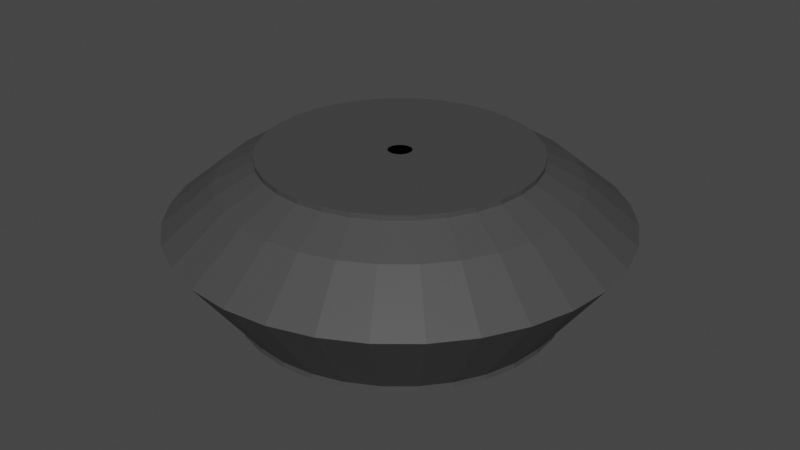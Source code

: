 # Source: Building.blend  (saved by Blender 2.91.10; exported with 4.5.12 LTS)
import bpy
from mathutils import Matrix  # noqa: F401  (used for matrix-valued properties, if any)

bpy.ops.wm.read_factory_settings(use_empty=True)
scene = bpy.context.scene
scene.name = 'Scene'

# ---- collections
col_collection = bpy.data.collections.new('Collection'); scene.collection.children.link(col_collection)

# ---- materials (node trees are filled in below, after node groups)
mat_material_001 = bpy.data.materials.new('Material.001')
mat_material_001.use_transparent_shadow = False
mat_floor = bpy.data.materials.new('Floor')
mat_floor.use_transparent_shadow = False

# ---- material node trees
mat_material_001.use_nodes = True; mat_material_001.node_tree.nodes.clear()
_N = mat_material_001.node_tree.nodes; _L = mat_material_001.node_tree.links
n0 = _N.new('ShaderNodeBsdfPrincipled'); n0.name = 'Principled BSDF'; n0.location = (10, 300)
n0.distribution = 'GGX'
n0.subsurface_method = 'BURLEY'
n0.inputs[0].default_value = (0.06072, 0.06072, 0.06072, 1.0)
n0.inputs[3].default_value = 1.45
n0.inputs[27].default_value = (0.0, 0.0, 0.0, 1.0)
n0.inputs[28].default_value = 1.0
n1 = _N.new('ShaderNodeOutputMaterial'); n1.name = 'Material Output'; n1.location = (300, 300)
_L.new(n0.outputs[0], n1.inputs[0])
n1.is_active_output = True
mat_floor.use_nodes = True; mat_floor.node_tree.nodes.clear()
_N = mat_floor.node_tree.nodes; _L = mat_floor.node_tree.links
n0 = _N.new('ShaderNodeBsdfPrincipled'); n0.name = 'Principled BSDF'; n0.location = (10, 300)
n0.distribution = 'GGX'
n0.subsurface_method = 'BURLEY'
n0.inputs[3].default_value = 1.45
n0.inputs[27].default_value = (0.0, 0.0, 0.0, 1.0)
n0.inputs[28].default_value = 1.0
n1 = _N.new('ShaderNodeOutputMaterial'); n1.name = 'Material Output'; n1.location = (300, 300)
_L.new(n0.outputs[0], n1.inputs[0])
n1.is_active_output = True

# ---- world
world_world = bpy.data.worlds.new('World'); scene.world = world_world
world_world.use_nodes = True; world_world.node_tree.nodes.clear()
_N = world_world.node_tree.nodes; _L = world_world.node_tree.links
n0 = _N.new('ShaderNodeOutputWorld'); n0.name = 'World Output'; n0.location = (300, 300)
n1 = _N.new('ShaderNodeBackground'); n1.name = 'Background'; n1.location = (10, 300)
n1.inputs[0].default_value = (0.05088, 0.05088, 0.05088, 1.0)
_L.new(n1.outputs[0], n0.inputs[0])
n0.is_active_output = True
world_world.color = (0.05088, 0.05088, 0.05088)
world_world.use_sun_shadow = False
world_world.sun_shadow_jitter_overblur = 0.0

# ---- meshes
me_cylinder_001 = bpy.data.meshes.new('Cylinder.001')
me_cylinder_001.from_pydata([(0.0, 60.0, -1.0), (0.0, 60.0, 1.0), (11.71, 58.85, -1.0), (11.71, 58.85, 1.0), (22.96, 55.43, -1.0), (22.96, 55.43, 1.0), (33.33, 49.89, -1.0), (33.33, 49.89, 1.0), (42.43, 42.43, -1.0), (42.43, 42.43, 1.0), (49.89, 33.33, -1.0), (49.89, 33.33, 1.0), (55.43, 22.96, -1.0), (55.43, 22.96, 1.0), (58.85, 11.71, -1.0), (58.85, 11.71, 1.0), (60.0, 4.53e-06, -1.0), (60.0, 4.53e-06, 1.0), (58.85, -11.71, -1.0), (58.85, -11.71, 1.0), (55.43, -22.96, -1.0), (55.43, -22.96, 1.0), (49.89, -33.33, -1.0), (49.89, -33.33, 1.0), (42.43, -42.43, -1.0), (42.43, -42.43, 1.0), (33.33, -49.89, -1.0), (33.33, -49.89, 1.0), (22.96, -55.43, -1.0), (22.96, -55.43, 1.0), (11.71, -58.85, -1.0), (11.71, -58.85, 1.0), (-1.955e-05, -60.0, -1.0), (-1.955e-05, -60.0, 1.0), (-11.71, -58.85, -1.0), (-11.71, -58.85, 1.0), (-22.96, -55.43, -1.0), (-22.96, -55.43, 1.0), (-33.33, -49.89, -1.0), (-33.33, -49.89, 1.0), (-42.43, -42.43, -1.0), (-42.43, -42.43, 1.0), (-49.89, -33.33, -1.0), (-49.89, -33.33, 1.0), (-55.43, -22.96, -1.0), (-55.43, -22.96, 1.0), (-58.85, -11.71, -1.0), (-58.85, -11.71, 1.0), (-60.0, 5.794e-05, -1.0), (-60.0, 5.794e-05, 1.0), (-58.85, 11.71, -1.0), (-58.85, 11.71, 1.0), (-55.43, 22.96, -1.0), (-55.43, 22.96, 1.0), (-49.89, 33.33, -1.0), (-49.89, 33.33, 1.0), (-42.43, 42.43, -1.0), (-42.43, 42.43, 1.0), (-33.33, 49.89, -1.0), (-33.33, 49.89, 1.0), (-22.96, 55.43, -1.0), (-22.96, 55.43, 1.0), (-11.71, 58.85, -1.0), (-11.71, 58.85, 1.0), (10.73, 53.93, 2.304), (3.613e-07, 54.98, 2.304), (21.04, 50.8, 2.304), (30.55, 45.72, 2.304), (38.88, 38.88, 2.304), (45.72, 30.55, 2.304), (50.8, 21.04, 2.304), (53.93, 10.73, 2.304), (54.98, 5.696e-06, 2.304), (53.93, -10.73, 2.304), (50.8, -21.04, 2.304), (45.72, -30.55, 2.304), (38.88, -38.88, 2.304), (30.55, -45.72, 2.304), (21.04, -50.8, 2.304), (10.73, -53.93, 2.304), (-1.755e-05, -54.98, 2.304), (-10.73, -53.93, 2.304), (-21.04, -50.8, 2.304), (-30.55, -45.72, 2.304), (-38.88, -38.88, 2.304), (-45.72, -30.55, 2.304), (-50.8, -21.04, 2.304), (-53.93, -10.73, 2.304), (-54.98, 5.464e-05, 2.304), (-53.93, 10.73, 2.304), (-50.8, 21.04, 2.304), (-45.72, 30.55, 2.304), (-38.88, 38.88, 2.304), (-30.55, 45.72, 2.304), (-21.04, 50.8, 2.304), (-10.73, 53.93, 2.304), (16.29, 81.87, 32.38), (-1.541e-06, 83.48, 32.38), (31.95, 77.12, 32.38), (46.38, 69.41, 32.38), (59.03, 59.03, 32.38), (69.41, 46.38, 32.38), (77.12, 31.95, 32.38), (81.87, 16.29, 32.38), (83.48, 3.294e-06, 32.38), (81.87, -16.29, 32.38), (77.12, -31.95, 32.38), (69.41, -46.38, 32.38), (59.03, -59.03, 32.38), (46.38, -69.41, 32.38), (31.95, -77.12, 32.38), (16.29, -81.87, 32.38), (-2.874e-05, -83.48, 32.38), (-16.29, -81.87, 32.38), (-31.95, -77.12, 32.38), (-46.38, -69.41, 32.38), (-59.03, -59.03, 32.38), (-69.41, -46.38, 32.38), (-77.12, -31.95, 32.38), (-81.87, -16.29, 32.38), (-83.48, 7.76e-05, 32.38), (-81.87, 16.29, 32.38), (-77.12, 31.95, 32.38), (-69.41, 46.38, 32.38), (-59.03, 59.03, 32.38), (-46.38, 69.41, 32.38), (-31.95, 77.12, 32.38), (-16.29, 81.87, 32.38), (14.92, 75.03, 34.19), (-1.038e-06, 76.5, 34.19), (29.28, 70.68, 34.19), (42.5, 63.61, 34.19), (54.09, 54.09, 34.19), (63.61, 42.5, 34.19), (70.68, 29.28, 34.19), (75.03, 14.92, 34.19), (76.5, 4.917e-06, 34.19), (75.03, -14.92, 34.19), (70.68, -29.27, 34.19), (63.61, -42.5, 34.19), (54.09, -54.09, 34.19), (42.5, -63.61, 34.19), (29.27, -70.68, 34.19), (14.92, -75.03, 34.19), (-2.596e-05, -76.5, 34.19), (-14.92, -75.03, 34.19), (-29.28, -70.68, 34.19), (-42.5, -63.61, 34.19), (-54.09, -54.09, 34.19), (-63.61, -42.5, 34.19), (-70.68, -29.27, 34.19), (-75.03, -14.92, 34.19), (-76.5, 7.301e-05, 34.19), (-75.03, 14.92, 34.19), (-70.68, 29.28, 34.19), (-63.61, 42.5, 34.19), (-54.09, 54.09, 34.19), (-42.5, 63.61, 34.19), (-29.27, 70.68, 34.19), (-14.92, 75.03, 34.19), (12.57, 63.18, 47.99), (6.493e-07, 64.42, 47.99), (24.65, 59.51, 47.99), (35.79, 53.56, 47.99), (45.55, 45.55, 47.99), (53.56, 35.79, 47.99), (59.51, 24.65, 47.99), (63.18, 12.57, 47.99), (64.42, 9.733e-06, 47.99), (63.18, -12.57, 47.99), (59.51, -24.65, 47.99), (53.56, -35.79, 47.99), (45.55, -45.55, 47.99), (35.79, -53.56, 47.99), (24.65, -59.51, 47.99), (12.57, -63.18, 47.99), (-2.034e-05, -64.42, 47.99), (-12.57, -63.18, 47.99), (-24.65, -59.51, 47.99), (-35.79, -53.56, 47.99), (-45.55, -45.55, 47.99), (-53.56, -35.79, 47.99), (-59.51, -24.65, 47.99), (-63.18, -12.57, 47.99), (-64.42, 6.707e-05, 47.99), (-63.18, 12.57, 47.99), (-59.51, 24.65, 47.99), (-53.56, 35.79, 47.99), (-45.55, 45.55, 47.99), (-35.79, 53.56, 47.99), (-24.65, 59.51, 47.99), (-12.57, 63.18, 47.99), (11.52, 57.9, 49.39), (1.037e-06, 59.03, 49.39), (22.59, 54.54, 49.39), (32.8, 49.08, 49.39), (41.74, 41.74, 49.39), (49.08, 32.8, 49.39), (54.54, 22.59, 49.39), (57.9, 11.52, 49.39), (59.03, 1.098e-05, 49.39), (57.9, -11.52, 49.39), (54.54, -22.59, 49.39), (49.08, -32.8, 49.39), (41.74, -41.74, 49.39), (32.8, -49.08, 49.39), (22.59, -54.54, 49.39), (11.52, -57.9, 49.39), (-1.82e-05, -59.03, 49.39), (-11.52, -57.9, 49.39), (-22.59, -54.54, 49.39), (-32.8, -49.08, 49.39), (-41.74, -41.74, 49.39), (-49.08, -32.8, 49.39), (-54.54, -22.59, 49.39), (-57.9, -11.52, 49.39), (-59.03, 6.353e-05, 49.39), (-57.9, 11.52, 49.39), (-54.54, 22.59, 49.39), (-49.08, 32.8, 49.39), (-41.74, 41.74, 49.39), (-32.8, 49.08, 49.39), (-22.59, 54.54, 49.39), (-11.52, 57.9, 49.39), (9.827, 49.4, 55.36), (1.918e-06, 50.37, 55.36), (19.28, 46.54, 55.36), (27.98, 41.88, 55.36), (35.62, 35.62, 55.36), (41.88, 27.98, 55.36), (46.54, 19.28, 55.36), (49.4, 9.827, 55.36), (50.37, 1.432e-05, 55.36), (49.4, -9.827, 55.36), (46.54, -19.28, 55.36), (41.88, -27.98, 55.36), (35.62, -35.62, 55.36), (27.98, -41.88, 55.36), (19.28, -46.54, 55.36), (9.827, -49.4, 55.36), (-1.449e-05, -50.37, 55.36), (-9.827, -49.4, 55.36), (-19.28, -46.54, 55.36), (-27.98, -41.88, 55.36), (-35.62, -35.62, 55.36), (-41.88, -27.98, 55.36), (-46.54, -19.28, 55.36), (-49.4, -9.827, 55.36), (-50.37, 5.916e-05, 55.36), (-49.4, 9.827, 55.36), (-46.54, 19.28, 55.36), (-41.88, 27.98, 55.36), (-35.62, 35.62, 55.36), (-27.98, 41.88, 55.36), (-19.28, 46.54, 55.36), (-9.827, 49.4, 55.36), (0.8469, 4.258, 57.27), (3.854e-06, 4.341, 57.27), (1.661, 4.011, 57.27), (2.412, 3.609, 57.27), (3.07, 3.07, 57.27), (3.609, 2.412, 57.27), (4.011, 1.661, 57.27), (4.258, 0.8469, 57.27), (4.341, 2.498e-05, 57.27), (4.258, -0.8469, 57.27), (4.011, -1.661, 57.27), (3.609, -2.412, 57.27), (3.07, -3.069, 57.27), (2.412, -3.609, 57.27), (1.661, -4.011, 57.27), (0.8469, -4.258, 57.27), (2.439e-06, -4.341, 57.27), (-0.8469, -4.258, 57.27), (-1.661, -4.011, 57.27), (-2.412, -3.609, 57.27), (-3.07, -3.069, 57.27), (-3.609, -2.412, 57.27), (-4.011, -1.661, 57.27), (-4.258, -0.8469, 57.27), (-4.341, 2.885e-05, 57.27), (-4.258, 0.8469, 57.27), (-4.011, 1.661, 57.27), (-3.609, 2.412, 57.27), (-3.07, 3.07, 57.27), (-2.412, 3.609, 57.27), (-1.661, 4.011, 57.27), (-0.8469, 4.258, 57.27), (9.827, 49.4, 57.16), (1.942e-06, 50.37, 57.16), (19.28, 46.54, 57.16), (27.98, 41.88, 57.16), (35.62, 35.62, 57.16), (41.88, 27.98, 57.16), (46.54, 19.28, 57.16), (49.4, 9.827, 57.16), (50.37, 1.459e-05, 57.16), (49.4, -9.827, 57.16), (46.54, -19.28, 57.16), (41.88, -27.98, 57.16), (35.62, -35.62, 57.16), (27.98, -41.88, 57.16), (19.28, -46.54, 57.16), (9.827, -49.4, 57.16), (-1.447e-05, -50.37, 57.16), (-9.827, -49.4, 57.16), (-19.28, -46.54, 57.16), (-27.98, -41.88, 57.16), (-35.62, -35.62, 57.16), (-41.88, -27.98, 57.16), (-46.54, -19.28, 57.16), (-49.4, -9.827, 57.16), (-50.37, 5.943e-05, 57.16), (-49.4, 9.827, 57.16), (-46.54, 19.28, 57.16), (-41.88, 27.98, 57.16), (-35.62, 35.62, 57.16), (-27.98, 41.88, 57.16), (-19.28, 46.54, 57.16), (-9.827, 49.4, 57.16), (0.8469, 4.258, 57.44), (3.856e-06, 4.341, 57.44), (1.661, 4.011, 57.44), (2.412, 3.609, 57.44), (3.07, 3.07, 57.44), (3.609, 2.412, 57.44), (4.011, 1.661, 57.44), (4.258, 0.8469, 57.44), (4.341, 2.501e-05, 57.44), (4.258, -0.8469, 57.44), (4.011, -1.661, 57.44), (3.609, -2.412, 57.44), (3.07, -3.069, 57.44), (2.412, -3.609, 57.44), (1.661, -4.011, 57.44), (0.8469, -4.258, 57.44), (2.442e-06, -4.341, 57.44), (-0.8469, -4.258, 57.44), (-1.661, -4.011, 57.44), (-2.412, -3.609, 57.44), (-3.07, -3.069, 57.44), (-3.609, -2.412, 57.44), (-4.011, -1.661, 57.44), (-4.258, -0.8469, 57.44), (-4.341, 2.887e-05, 57.44), (-4.258, 0.8469, 57.44), (-4.011, 1.661, 57.44), (-3.609, 2.412, 57.44), (-3.07, 3.07, 57.44), (-2.412, 3.609, 57.44), (-1.661, 4.011, 57.44), (-0.8469, 4.258, 57.44)], [], [(0, 1, 3, 2), (2, 3, 5, 4), (4, 5, 7, 6), (6, 7, 9, 8), (8, 9, 11, 10), (10, 11, 13, 12), (12, 13, 15, 14), (14, 15, 17, 16), (16, 17, 19, 18), (18, 19, 21, 20), (20, 21, 23, 22), (22, 23, 25, 24), (24, 25, 27, 26), (26, 27, 29, 28), (28, 29, 31, 30), (30, 31, 33, 32), (32, 33, 35, 34), (34, 35, 37, 36), (36, 37, 39, 38), (38, 39, 41, 40), (40, 41, 43, 42), (42, 43, 45, 44), (44, 45, 47, 46), (46, 47, 49, 48), (48, 49, 51, 50), (50, 51, 53, 52), (52, 53, 55, 54), (54, 55, 57, 56), (56, 57, 59, 58), (58, 59, 61, 60), (37, 35, 113, 114), (60, 61, 63, 62), (62, 63, 1, 0), (0, 2, 4, 6, 8, 10, 12, 14, 16, 18, 20, 22, 24, 26, 28, 30, 32, 34, 36, 38, 40, 42, 44, 46, 48, 50, 52, 54, 56, 58, 60, 62), (64, 65, 95, 94, 93, 92, 91, 90, 89, 88, 87, 86, 85, 84, 83, 82, 81, 80, 79, 78, 77, 76, 75, 74, 73, 72, 71, 70, 69, 68, 67, 66), (73, 74, 138, 137), (19, 17, 104, 105), (72, 73, 137, 136), (53, 51, 121, 122), (71, 72, 136, 135), (35, 33, 112, 113), (70, 71, 135, 134), (17, 15, 103, 104), (69, 70, 134, 133), (95, 65, 129, 159), (51, 49, 120, 121), (68, 69, 133, 132), (94, 95, 159, 158), (33, 31, 111, 112), (67, 68, 132, 131), (93, 94, 158, 157), (15, 13, 102, 103), (66, 67, 131, 130), (92, 93, 157, 156), (49, 47, 119, 120), (64, 66, 130, 128), (91, 92, 156, 155), (31, 29, 110, 111), (65, 64, 128, 129), (90, 91, 155, 154), (13, 11, 101, 102), (1, 63, 127, 97), (89, 90, 154, 153), (47, 45, 118, 119), (88, 89, 153, 152), (29, 27, 109, 110), (124, 123, 187, 188), (149, 150, 214, 213), (96, 97, 161, 160), (123, 122, 186, 187), (148, 149, 213, 212), (122, 121, 185, 186), (147, 148, 212, 211), (121, 120, 184, 185), (146, 147, 211, 210), (120, 119, 183, 184), (145, 146, 210, 209), (119, 118, 182, 183), (144, 145, 209, 208), (118, 117, 181, 182), (143, 144, 208, 207), (117, 116, 180, 181), (142, 143, 207, 206), (116, 115, 179, 180), (141, 142, 206, 205), (115, 114, 178, 179), (140, 141, 205, 204), (114, 113, 177, 178), (139, 140, 204, 203), (113, 112, 176, 177), (138, 139, 203, 202), (112, 111, 175, 176), (137, 138, 202, 201), (111, 110, 174, 175), (136, 137, 201, 200), (110, 109, 173, 174), (135, 136, 200, 199), (109, 108, 172, 173), (3, 1, 97, 96), (74, 75, 139, 138), (55, 53, 122, 123), (75, 76, 140, 139), (21, 19, 105, 106), (76, 77, 141, 140), (39, 37, 114, 115), (77, 78, 142, 141), (57, 55, 123, 124), (5, 3, 96, 98), (78, 79, 143, 142), (23, 21, 106, 107), (79, 80, 144, 143), (41, 39, 115, 116), (80, 81, 145, 144), (59, 57, 124, 125), (7, 5, 98, 99), (81, 82, 146, 145), (25, 23, 107, 108), (82, 83, 147, 146), (43, 41, 116, 117), (83, 84, 148, 147), (61, 59, 125, 126), (9, 7, 99, 100), (84, 85, 149, 148), (27, 25, 108, 109), (85, 86, 150, 149), (45, 43, 117, 118), (86, 87, 151, 150), (63, 61, 126, 127), (11, 9, 100, 101), (87, 88, 152, 151), (190, 189, 253, 254), (215, 216, 280, 279), (163, 162, 226, 227), (189, 188, 252, 253), (214, 215, 279, 278), (162, 160, 224, 226), (188, 187, 251, 252), (213, 214, 278, 277), (160, 161, 225, 224), (187, 186, 250, 251), (212, 213, 277, 276), (186, 185, 249, 250), (211, 212, 276, 275), (185, 184, 248, 249), (210, 211, 275, 274), (184, 183, 247, 248), (209, 210, 274, 273), (183, 182, 246, 247), (208, 209, 273, 272), (182, 181, 245, 246), (207, 208, 272, 271), (181, 180, 244, 245), (206, 207, 271, 270), (180, 179, 243, 244), (205, 206, 270, 269), (179, 178, 242, 243), (204, 205, 269, 268), (178, 177, 241, 242), (203, 204, 268, 267), (177, 176, 240, 241), (202, 203, 267, 266), (176, 175, 239, 240), (98, 96, 160, 162), (150, 151, 215, 214), (125, 124, 188, 189), (99, 98, 162, 163), (151, 152, 216, 215), (126, 125, 189, 190), (100, 99, 163, 164), (152, 153, 217, 216), (127, 126, 190, 191), (101, 100, 164, 165), (153, 154, 218, 217), (97, 127, 191, 161), (102, 101, 165, 166), (154, 155, 219, 218), (129, 128, 192, 193), (103, 102, 166, 167), (155, 156, 220, 219), (128, 130, 194, 192), (104, 103, 167, 168), (156, 157, 221, 220), (130, 131, 195, 194), (105, 104, 168, 169), (157, 158, 222, 221), (131, 132, 196, 195), (106, 105, 169, 170), (158, 159, 223, 222), (132, 133, 197, 196), (107, 106, 170, 171), (159, 129, 193, 223), (133, 134, 198, 197), (108, 107, 171, 172), (134, 135, 199, 198), (225, 255, 319, 289), (320, 321, 257, 256), (229, 228, 292, 293), (255, 254, 318, 319), (322, 320, 256, 258), (228, 227, 291, 292), (254, 253, 317, 318), (323, 322, 258, 259), (227, 226, 290, 291), (253, 252, 316, 317), (324, 323, 259, 260), (226, 224, 288, 290), (252, 251, 315, 316), (325, 324, 260, 261), (224, 225, 289, 288), (251, 250, 314, 315), (326, 325, 261, 262), (250, 249, 313, 314), (327, 326, 262, 263), (249, 248, 312, 313), (328, 327, 263, 264), (248, 247, 311, 312), (329, 328, 264, 265), (247, 246, 310, 311), (330, 329, 265, 266), (246, 245, 309, 310), (331, 330, 266, 267), (245, 244, 308, 309), (332, 331, 267, 268), (244, 243, 307, 308), (333, 332, 268, 269), (243, 242, 306, 307), (164, 163, 227, 228), (216, 217, 281, 280), (191, 190, 254, 255), (165, 164, 228, 229), (217, 218, 282, 281), (161, 191, 255, 225), (166, 165, 229, 230), (218, 219, 283, 282), (193, 192, 256, 257), (167, 166, 230, 231), (219, 220, 284, 283), (192, 194, 258, 256), (168, 167, 231, 232), (220, 221, 285, 284), (194, 195, 259, 258), (169, 168, 232, 233), (221, 222, 286, 285), (195, 196, 260, 259), (170, 169, 233, 234), (222, 223, 287, 286), (196, 197, 261, 260), (171, 170, 234, 235), (223, 193, 257, 287), (197, 198, 262, 261), (172, 171, 235, 236), (198, 199, 263, 262), (173, 172, 236, 237), (199, 200, 264, 263), (174, 173, 237, 238), (200, 201, 265, 264), (175, 174, 238, 239), (201, 202, 266, 265), (293, 292, 324, 325), (302, 301, 333, 334), (311, 310, 342, 343), (288, 289, 321, 320), (289, 319, 351, 321), (298, 297, 329, 330), (307, 306, 338, 339), (316, 315, 347, 348), (294, 293, 325, 326), (303, 302, 334, 335), (312, 311, 343, 344), (290, 288, 320, 322), (299, 298, 330, 331), (308, 307, 339, 340), (317, 316, 348, 349), (295, 294, 326, 327), (304, 303, 335, 336), (313, 312, 344, 345), (291, 290, 322, 323), (300, 299, 331, 332), (309, 308, 340, 341), (318, 317, 349, 350), (296, 295, 327, 328), (305, 304, 336, 337), (314, 313, 345, 346), (292, 291, 323, 324), (301, 300, 332, 333), (310, 309, 341, 342), (319, 318, 350, 351), (297, 296, 328, 329), (306, 305, 337, 338), (315, 314, 346, 347), (230, 229, 293, 294), (334, 333, 269, 270), (335, 334, 270, 271), (231, 230, 294, 295), (336, 335, 271, 272), (337, 336, 272, 273), (232, 231, 295, 296), (338, 337, 273, 274), (339, 338, 274, 275), (233, 232, 296, 297), (340, 339, 275, 276), (341, 340, 276, 277), (234, 233, 297, 298), (342, 341, 277, 278), (343, 342, 278, 279), (235, 234, 298, 299), (344, 343, 279, 280), (345, 344, 280, 281), (236, 235, 299, 300), (346, 345, 281, 282), (237, 236, 300, 301), (347, 346, 282, 283), (238, 237, 301, 302), (348, 347, 283, 284), (239, 238, 302, 303), (349, 348, 284, 285), (240, 239, 303, 304), (350, 349, 285, 286), (241, 240, 304, 305), (351, 350, 286, 287), (242, 241, 305, 306), (321, 351, 287, 257)])
me_cylinder_001.polygons.foreach_set('material_index', [0, 0, 0, 0, 0, 0, 0, 0, 0, 0, 0, 0, 0, 0, 0, 0, 0, 0, 0, 0, 0, 0, 0, 0, 0, 0, 0, 0, 0, 0, 0, 0, 0, 0, 1, 0, 0, 0, 0, 0, 0, 0, 0, 0, 0, 0, 0, 0, 0, 0, 0, 0, 0, 0, 0, 0, 0, 0, 0, 0, 0, 0, 0, 0, 0, 0, 0, 0, 0, 0, 0, 0, 0, 0, 0, 0, 0, 0, 0, 0, 0, 0, 0, 0, 0, 0, 0, 0, 0, 0, 0, 0, 0, 0, 0, 0, 0, 0, 0, 0, 0, 0, 0, 0, 0, 0, 0, 0, 0, 0, 0, 0, 0, 0, 0, 0, 0, 0, 0, 0, 0, 0, 0, 0, 0, 0, 0, 0, 0, 0, 0, 0, 0, 0, 0, 0, 0, 0, 0, 0, 0, 0, 0, 0, 0, 0, 0, 0, 0, 0, 0, 0, 0, 0, 0, 0, 0, 0, 0, 0, 0, 0, 0, 0, 0, 0, 0, 0, 0, 0, 0, 0, 0, 0, 0, 0, 0, 0, 0, 0, 0, 0, 0, 0, 0, 0, 0, 0, 0, 0, 0, 0, 0, 0, 0, 0, 0, 0, 0, 0, 0, 0, 0, 0, 0, 0, 0, 0, 0, 0, 0, 0, 0, 0, 0, 0, 0, 0, 0, 0, 0, 0, 0, 0, 0, 0, 0, 0, 0, 0, 0, 0, 0, 0, 0, 0, 0, 0, 0, 0, 0, 0, 0, 0, 0, 0, 0, 0, 0, 0, 0, 0, 0, 0, 0, 0, 0, 0, 0, 0, 0, 0, 0, 0, 0, 0, 0, 0, 0, 0, 0, 0, 0, 0, 0, 0, 0, 0, 0, 0, 0, 0, 0, 0, 0, 0, 0, 0, 0, 0, 0, 0, 0, 0, 0, 0, 0, 0, 0, 0, 0, 0, 0, 0, 0, 0, 0, 0, 0, 0, 0, 0, 0, 0, 0, 0, 0, 0, 0, 0, 0, 0])
_uv = me_cylinder_001.uv_layers.new(name='UVMap')
_uv.uv.foreach_set('vector', [1.0, 0.5, 1.0, 1.0, 0.9688, 1.0, 0.9688, 0.5, 0.9688, 0.5, 0.9688, 1.0, 0.9375, 1.0, 0.9375, 0.5, 0.9375, 0.5, 0.9375, 1.0, 0.9062, 1.0, 0.9062, 0.5, 0.9062, 0.5, 0.9062, 1.0, 0.875, 1.0, 0.875, 0.5, 0.875, 0.5, 0.875, 1.0, 0.8438, 1.0, 0.8438, 0.5, 0.8438, 0.5, 0.8438, 1.0, 0.8125, 1.0, 0.8125, 0.5, 0.8125, 0.5, 0.8125, 1.0, 0.7812, 1.0, 0.7812, 0.5, 0.7812, 0.5, 0.7812, 1.0, 0.75, 1.0, 0.75, 0.5, 0.75, 0.5, 0.75, 1.0, 0.7188, 1.0, 0.7188, 0.5, 0.7188, 0.5, 0.7188, 1.0, 0.6875, 1.0, 0.6875, 0.5, 0.6875, 0.5, 0.6875, 1.0, 0.6562, 1.0, 0.6562, 0.5, 0.6562, 0.5, 0.6562, 1.0, 0.625, 1.0, 0.625, 0.5, 0.625, 0.5, 0.625, 1.0, 0.5938, 1.0, 0.5938, 0.5, 0.5938, 0.5, 0.5938, 1.0, 0.5625, 1.0, 0.5625, 0.5, 0.5625, 0.5, 0.5625, 1.0, 0.5312, 1.0, 0.5312, 0.5, 0.5312, 0.5, 0.5312, 1.0, 0.5, 1.0, 0.5, 0.5, 0.5, 0.5, 0.5, 1.0, 0.4688, 1.0, 0.4688, 0.5, 0.4688, 0.5, 0.4688, 1.0, 0.4375, 1.0, 0.4375, 0.5, 0.4375, 0.5, 0.4375, 1.0, 0.4062, 1.0, 0.4062, 0.5, 0.4062, 0.5, 0.4062, 1.0, 0.375, 1.0, 0.375, 0.5, 0.375, 0.5, 0.375, 1.0, 0.3438, 1.0, 0.3438, 0.5, 0.3438, 0.5, 0.3438, 1.0, 0.3125, 1.0, 0.3125, 0.5, 0.3125, 0.5, 0.3125, 1.0, 0.2812, 1.0, 0.2812, 0.5, 0.2812, 0.5, 0.2812, 1.0, 0.25, 1.0, 0.25, 0.5, 0.25, 0.5, 0.25, 1.0, 0.2188, 1.0, 0.2188, 0.5, 0.2188, 0.5, 0.2188, 1.0, 0.1875, 1.0, 0.1875, 0.5, 0.1875, 0.5, 0.1875, 1.0, 0.1562, 1.0, 0.1562, 0.5, 0.1562, 0.5, 0.1562, 1.0, 0.125, 1.0, 0.125, 0.5, 0.125, 0.5, 0.125, 1.0, 0.09375, 1.0, 0.09375, 0.5, 0.09375, 0.5, 0.09375, 1.0, 0.0625, 1.0, 0.0625, 0.5, 0.4375, 1.0, 0.4688, 1.0, 0.4688, 1.0, 0.4375, 1.0, 0.0625, 0.5, 0.0625, 1.0, 0.03125, 1.0, 0.03125, 0.5, 0.03125, 0.5, 0.03125, 1.0, 0.0, 1.0, 0.0, 0.5, 0.75, 0.49, 0.7968, 0.4854, 0.8418, 0.4717, 0.8833, 0.4496, 0.9197, 0.4197, 0.9496, 0.3833, 0.9717, 0.3418, 0.9854, 0.2968, 0.99, 0.25, 0.9854, 0.2032, 0.9717, 0.1582, 0.9496, 0.1167, 0.9197, 0.08029, 0.8833, 0.05045, 0.8418, 0.02827, 0.7968, 0.01461, 0.75, 0.01, 0.7032, 0.01461, 0.6582, 0.02827, 0.6167, 0.05045, 0.5803, 0.08029, 0.5504, 0.1167, 0.5283, 0.1582, 0.5146, 0.2032, 0.51, 0.25, 0.5146, 0.2968, 0.5283, 0.3418, 0.5504, 0.3833, 0.5803, 0.4197, 0.6167, 0.4496, 0.6582, 0.4717, 0.7032, 0.4854, 0.2968, 0.4854, 0.25, 0.49, 0.2032, 0.4854, 0.1582, 0.4717, 0.1167, 0.4496, 0.08029, 0.4197, 0.05045, 0.3833, 0.02827, 0.3418, 0.01461, 0.2968, 0.01, 0.25, 0.01461, 0.2032, 0.02827, 0.1582, 0.05045, 0.1167, 0.08029, 0.08029, 0.1167, 0.05045, 0.1582, 0.02827, 0.2032, 0.01461, 0.25, 0.01, 0.2968, 0.01461, 0.3418, 0.02827, 0.3833, 0.05045, 0.4197, 0.08029, 0.4496, 0.1167, 0.4717, 0.1582, 0.4854, 0.2032, 0.49, 0.25, 0.4854, 0.2968, 0.4717, 0.3418, 0.4496, 0.3833, 0.4197, 0.4197, 0.3833, 0.4496, 0.3418, 0.4717, 0.9397, 0.2934, 0.9349, 0.2528, 0.7892, 0.2618, 0.7959, 0.3183, 0.7188, 1.0, 0.75, 1.0, 0.75, 1.0, 0.7188, 1.0, 0.949, 0.3328, 0.9397, 0.2934, 0.7959, 0.3183, 0.8088, 0.373, 0.1875, 1.0, 0.2188, 1.0, 0.2188, 1.0, 0.1875, 1.0, 0.9625, 0.3692, 0.949, 0.3328, 0.8088, 0.373, 0.8276, 0.4238, 0.4688, 1.0, 0.5, 1.0, 0.5, 1.0, 0.4688, 1.0, 0.9798, 0.4015, 0.9625, 0.3692, 0.8276, 0.4238, 0.8516, 0.4687, 0.75, 1.0, 0.7812, 1.0, 0.7812, 1.0, 0.75, 1.0, 1.0, 0.4283, 0.9798, 0.4015, 0.8516, 0.4687, 0.8798, 0.5059, 0.725, 0.2766, 0.725, 0.2357, 0.5793, 0.2277, 0.5793, 0.2846, 0.2188, 1.0, 0.25, 1.0, 0.25, 1.0, 0.2188, 1.0, 0.7692, 0.09478, 0.7892, 0.07204, 0.6687, 0.0, 0.6408, 0.03163, 0.7297, 0.3168, 0.725, 0.2766, 0.5793, 0.2846, 0.5858, 0.3405, 0.5, 1.0, 0.5312, 1.0, 0.5312, 1.0, 0.5, 1.0, 0.7523, 0.1237, 0.7692, 0.09478, 0.6408, 0.03163, 0.6172, 0.0719, 0.7389, 0.3546, 0.7297, 0.3168, 0.5858, 0.3405, 0.5986, 0.3931, 0.7812, 1.0, 0.8125, 1.0, 0.8125, 1.0, 0.7812, 1.0, 0.7389, 0.1577, 0.7523, 0.1237, 0.6172, 0.0719, 0.5986, 0.1192, 0.7523, 0.3886, 0.7389, 0.3546, 0.5986, 0.3931, 0.6172, 0.4404, 0.25, 1.0, 0.2812, 1.0, 0.2812, 1.0, 0.25, 1.0, 0.7297, 0.1956, 0.7389, 0.1577, 0.5986, 0.1192, 0.5858, 0.1718, 0.7692, 0.4175, 0.7523, 0.3886, 0.6172, 0.4404, 0.6408, 0.4807, 0.5312, 1.0, 0.5625, 1.0, 0.5625, 1.0, 0.5312, 1.0, 0.725, 0.2357, 0.7297, 0.1956, 0.5858, 0.1718, 0.5793, 0.2277, 0.7892, 0.4403, 0.7692, 0.4175, 0.6408, 0.4807, 0.6687, 0.5123, 0.8125, 1.0, 0.8438, 1.0, 0.8438, 1.0, 0.8125, 1.0, 0.0, 1.0, 0.03125, 1.0, 0.03125, 1.0, 0.0, 1.0, 0.9712, 0.6043, 0.9899, 0.5764, 0.8653, 0.5059, 0.8394, 0.5447, 0.2812, 1.0, 0.3125, 1.0, 0.3125, 1.0, 0.2812, 1.0, 0.9559, 0.6375, 0.9712, 0.6043, 0.8394, 0.5447, 0.8181, 0.5909, 0.5625, 1.0, 0.5938, 1.0, 0.5938, 1.0, 0.5625, 1.0, 0.125, 1.0, 0.1562, 1.0, 0.1562, 1.0, 0.125, 1.0, 0.2984, 0.2226, 0.2892, 0.2788, 0.3762, 0.2864, 0.3833, 0.243, 0.9688, 1.0, 1.0, 1.0, 1.0, 1.0, 0.9688, 1.0, 0.1562, 1.0, 0.1875, 1.0, 0.1875, 1.0, 0.1562, 1.0, 0.3164, 0.169, 0.2984, 0.2226, 0.3833, 0.243, 0.3972, 0.2016, 0.1875, 1.0, 0.2188, 1.0, 0.2188, 1.0, 0.1875, 1.0, 0.3426, 0.1199, 0.3164, 0.169, 0.3972, 0.2016, 0.4174, 0.1638, 0.2188, 1.0, 0.25, 1.0, 0.25, 1.0, 0.2188, 1.0, 0.376, 0.0774, 0.3426, 0.1199, 0.4174, 0.1638, 0.4431, 0.131, 0.25, 1.0, 0.2812, 1.0, 0.2812, 1.0, 0.25, 1.0, 0.4152, 0.04301, 0.376, 0.0774, 0.4431, 0.131, 0.4734, 0.1045, 0.2812, 1.0, 0.3125, 1.0, 0.3125, 1.0, 0.2812, 1.0, 0.4588, 0.01807, 0.4152, 0.04301, 0.4734, 0.1045, 0.5071, 0.08521, 0.3125, 1.0, 0.3438, 1.0, 0.3438, 1.0, 0.3125, 1.0, 0.5051, 0.003548, 0.4588, 0.01807, 0.5071, 0.08521, 0.5428, 0.07401, 0.3438, 1.0, 0.375, 1.0, 0.375, 1.0, 0.3438, 1.0, 0.5524, 0.0, 0.5051, 0.003548, 0.5428, 0.07401, 0.5793, 0.07127, 0.375, 1.0, 0.4062, 1.0, 0.4062, 1.0, 0.375, 1.0, 0.2148, 0.5781, 0.2617, 0.5781, 0.2891, 0.5121, 0.2528, 0.5121, 0.4062, 1.0, 0.4375, 1.0, 0.4375, 1.0, 0.4062, 1.0, 0.1688, 0.567, 0.2148, 0.5781, 0.2528, 0.5121, 0.2173, 0.5035, 0.4375, 1.0, 0.4688, 1.0, 0.4688, 1.0, 0.4375, 1.0, 0.1254, 0.5452, 0.1688, 0.567, 0.2173, 0.5035, 0.1838, 0.4867, 0.4688, 1.0, 0.5, 1.0, 0.5, 1.0, 0.4688, 1.0, 0.08638, 0.5136, 0.1254, 0.5452, 0.1838, 0.4867, 0.1537, 0.4623, 0.5, 1.0, 0.5312, 1.0, 0.5312, 1.0, 0.5, 1.0, 0.0532, 0.4733, 0.08638, 0.5136, 0.1537, 0.4623, 0.1281, 0.4312, 0.5312, 1.0, 0.5625, 1.0, 0.5625, 1.0, 0.5312, 1.0, 0.02712, 0.426, 0.0532, 0.4733, 0.1281, 0.4312, 0.108, 0.3947, 0.5625, 1.0, 0.5938, 1.0, 0.5938, 1.0, 0.5625, 1.0, 0.009155, 0.3734, 0.02712, 0.426, 0.108, 0.3947, 0.09414, 0.3541, 0.5938, 1.0, 0.625, 1.0, 0.625, 1.0, 0.5938, 1.0, 0.9688, 1.0, 1.0, 1.0, 1.0, 1.0, 0.9688, 1.0, 0.9349, 0.2528, 0.9349, 0.2124, 0.7892, 0.2055, 0.7892, 0.2618, 0.1562, 1.0, 0.1875, 1.0, 0.1875, 1.0, 0.1562, 1.0, 0.9349, 0.2124, 0.9397, 0.1738, 0.7959, 0.1518, 0.7892, 0.2055, 0.6875, 1.0, 0.7188, 1.0, 0.7188, 1.0, 0.6875, 1.0, 0.9397, 0.1738, 0.949, 0.1384, 0.8088, 0.1026, 0.7959, 0.1518, 0.4062, 1.0, 0.4375, 1.0, 0.4375, 1.0, 0.4062, 1.0, 0.949, 0.1384, 0.9625, 0.1077, 0.8276, 0.05988, 0.8088, 0.1026, 0.125, 1.0, 0.1562, 1.0, 0.1562, 1.0, 0.125, 1.0, 0.9375, 1.0, 0.9688, 1.0, 0.9688, 1.0, 0.9375, 1.0, 0.9625, 0.1077, 0.9798, 0.08279, 0.8516, 0.02523, 0.8276, 0.05988, 0.6562, 1.0, 0.6875, 1.0, 0.6875, 1.0, 0.6562, 1.0, 0.9798, 0.08279, 1.0, 0.06465, 0.8798, 0.0, 0.8516, 0.02523, 0.375, 1.0, 0.4062, 1.0, 0.4062, 1.0, 0.375, 1.0, 0.9899, 0.9224, 0.9712, 0.8986, 0.8394, 0.9542, 0.8653, 0.9874, 0.09375, 1.0, 0.125, 1.0, 0.125, 1.0, 0.09375, 1.0, 0.9062, 1.0, 0.9375, 1.0, 0.9375, 1.0, 0.9062, 1.0, 0.9712, 0.8986, 0.9559, 0.8687, 0.8181, 0.9126, 0.8394, 0.9542, 0.625, 1.0, 0.6562, 1.0, 0.6562, 1.0, 0.625, 1.0, 0.9559, 0.8687, 0.9446, 0.834, 0.8023, 0.8643, 0.8181, 0.9126, 0.3438, 1.0, 0.375, 1.0, 0.375, 1.0, 0.3438, 1.0, 0.9446, 0.834, 0.9376, 0.7957, 0.7925, 0.811, 0.8023, 0.8643, 0.0625, 1.0, 0.09375, 1.0, 0.09375, 1.0, 0.0625, 1.0, 0.875, 1.0, 0.9062, 1.0, 0.9062, 1.0, 0.875, 1.0, 0.9376, 0.7957, 0.9352, 0.7553, 0.7892, 0.7549, 0.7925, 0.811, 0.5938, 1.0, 0.625, 1.0, 0.625, 1.0, 0.5938, 1.0, 0.9352, 0.7553, 0.9376, 0.7145, 0.7925, 0.6981, 0.7892, 0.7549, 0.3125, 1.0, 0.3438, 1.0, 0.3438, 1.0, 0.3125, 1.0, 0.9376, 0.7145, 0.9446, 0.6747, 0.8023, 0.6427, 0.7925, 0.6981, 0.03125, 1.0, 0.0625, 1.0, 0.0625, 1.0, 0.03125, 1.0, 0.8438, 1.0, 0.875, 1.0, 0.875, 1.0, 0.8438, 1.0, 0.9446, 0.6747, 0.9559, 0.6375, 0.8181, 0.5909, 0.8023, 0.6427, 0.0625, 1.0, 0.09375, 1.0, 0.09375, 1.0, 0.0625, 1.0, 0.3762, 0.3301, 0.3834, 0.3724, 0.5648, 0.3028, 0.5643, 0.2997, 0.9062, 1.0, 0.9375, 1.0, 0.9375, 1.0, 0.9062, 1.0, 0.09375, 1.0, 0.125, 1.0, 0.125, 1.0, 0.09375, 1.0, 0.3762, 0.2864, 0.3762, 0.3301, 0.5643, 0.2997, 0.5643, 0.2965, 0.9375, 1.0, 0.9688, 1.0, 0.9688, 1.0, 0.9375, 1.0, 0.125, 1.0, 0.1562, 1.0, 0.1562, 1.0, 0.125, 1.0, 0.3833, 0.243, 0.3762, 0.2864, 0.5643, 0.2965, 0.5648, 0.2933, 0.9688, 1.0, 1.0, 1.0, 1.0, 1.0, 0.9688, 1.0, 0.1562, 1.0, 0.1875, 1.0, 0.1875, 1.0, 0.1562, 1.0, 0.3972, 0.2016, 0.3833, 0.243, 0.5648, 0.2933, 0.5659, 0.2902, 0.1875, 1.0, 0.2188, 1.0, 0.2188, 1.0, 0.1875, 1.0, 0.4174, 0.1638, 0.3972, 0.2016, 0.5659, 0.2902, 0.5674, 0.2875, 0.2188, 1.0, 0.25, 1.0, 0.25, 1.0, 0.2188, 1.0, 0.4431, 0.131, 0.4174, 0.1638, 0.5674, 0.2875, 0.5692, 0.285, 0.25, 1.0, 0.2812, 1.0, 0.2812, 1.0, 0.25, 1.0, 0.4734, 0.1045, 0.4431, 0.131, 0.5692, 0.285, 0.5715, 0.2831, 0.2812, 1.0, 0.3125, 1.0, 0.3125, 1.0, 0.2812, 1.0, 0.5071, 0.08521, 0.4734, 0.1045, 0.5715, 0.2831, 0.5739, 0.2817, 0.3125, 1.0, 0.3438, 1.0, 0.3438, 1.0, 0.3125, 1.0, 0.5428, 0.07401, 0.5071, 0.08521, 0.5739, 0.2817, 0.5766, 0.2809, 0.3438, 1.0, 0.375, 1.0, 0.375, 1.0, 0.3438, 1.0, 0.5793, 0.07127, 0.5428, 0.07401, 0.5766, 0.2809, 0.5793, 0.2806, 0.375, 1.0, 0.4062, 1.0, 0.4062, 1.0, 0.375, 1.0, 0.2528, 0.5121, 0.2891, 0.5121, 0.2892, 0.3055, 0.2866, 0.3055, 0.4062, 1.0, 0.4375, 1.0, 0.4375, 1.0, 0.4062, 1.0, 0.2173, 0.5035, 0.2528, 0.5121, 0.2866, 0.3055, 0.2839, 0.3048, 0.4375, 1.0, 0.4688, 1.0, 0.4688, 1.0, 0.4375, 1.0, 0.1838, 0.4867, 0.2173, 0.5035, 0.2839, 0.3048, 0.2815, 0.3036, 0.4688, 1.0, 0.5, 1.0, 0.5, 1.0, 0.4688, 1.0, 0.1537, 0.4623, 0.1838, 0.4867, 0.2815, 0.3036, 0.2793, 0.3018, 0.5, 1.0, 0.5312, 1.0, 0.5312, 1.0, 0.5, 1.0, 0.9375, 1.0, 0.9688, 1.0, 0.9688, 1.0, 0.9375, 1.0, 0.2892, 0.2788, 0.2893, 0.3354, 0.3762, 0.3301, 0.3762, 0.2864, 0.09375, 1.0, 0.125, 1.0, 0.125, 1.0, 0.09375, 1.0, 0.9062, 1.0, 0.9375, 1.0, 0.9375, 1.0, 0.9062, 1.0, 0.2893, 0.3354, 0.2985, 0.3902, 0.3834, 0.3724, 0.3762, 0.3301, 0.0625, 1.0, 0.09375, 1.0, 0.09375, 1.0, 0.0625, 1.0, 0.875, 1.0, 0.9062, 1.0, 0.9062, 1.0, 0.875, 1.0, 0.2985, 0.3902, 0.3166, 0.4411, 0.3974, 0.4117, 0.3834, 0.3724, 0.03125, 1.0, 0.0625, 1.0, 0.0625, 1.0, 0.03125, 1.0, 0.8438, 1.0, 0.875, 1.0, 0.875, 1.0, 0.8438, 1.0, 0.3166, 0.4411, 0.3429, 0.4862, 0.4176, 0.4464, 0.3974, 0.4117, 0.0, 1.0, 0.03125, 1.0, 0.03125, 1.0, 0.0, 1.0, 0.8125, 1.0, 0.8438, 1.0, 0.8438, 1.0, 0.8125, 1.0, 0.3429, 0.4862, 0.3763, 0.5237, 0.4434, 0.4754, 0.4176, 0.4464, 0.1254, 0.0329, 0.08639, 0.06453, 0.1537, 0.1158, 0.1838, 0.09139, 0.7812, 1.0, 0.8125, 1.0, 0.8125, 1.0, 0.7812, 1.0, 0.3763, 0.5237, 0.4156, 0.5522, 0.4737, 0.4974, 0.4434, 0.4754, 0.08639, 0.06453, 0.0532, 0.1048, 0.1281, 0.1469, 0.1537, 0.1158, 0.75, 1.0, 0.7812, 1.0, 0.7812, 1.0, 0.75, 1.0, 0.4156, 0.5522, 0.4593, 0.5706, 0.5074, 0.5115, 0.4737, 0.4974, 0.0532, 0.1048, 0.02712, 0.1521, 0.108, 0.1834, 0.1281, 0.1469, 0.7188, 1.0, 0.75, 1.0, 0.75, 1.0, 0.7188, 1.0, 0.2617, 0.0, 0.2148, 0.0, 0.2528, 0.06601, 0.2891, 0.06601, 0.02712, 0.1521, 0.009155, 0.2047, 0.09414, 0.224, 0.108, 0.1834, 0.6875, 1.0, 0.7188, 1.0, 0.7188, 1.0, 0.6875, 1.0, 0.2148, 0.0, 0.1688, 0.01111, 0.2173, 0.07458, 0.2528, 0.06601, 0.009155, 0.2047, 0.0, 0.2606, 0.08707, 0.2671, 0.09414, 0.224, 0.6562, 1.0, 0.6875, 1.0, 0.6875, 1.0, 0.6562, 1.0, 0.1688, 0.01111, 0.1254, 0.0329, 0.1838, 0.09139, 0.2173, 0.07458, 0.0, 0.2606, 0.0, 0.3175, 0.08707, 0.311, 0.08707, 0.2671, 0.625, 1.0, 0.6562, 1.0, 0.6562, 1.0, 0.625, 1.0, 0.0, 0.3175, 0.009155, 0.3734, 0.09414, 0.3541, 0.08707, 0.311, 0.0, 1.0, 0.03125, 1.0, 0.03125, 1.0, 0.0, 1.0, 0.9688, 1.0, 1.0, 1.0, 0.25, 0.49, 0.2968, 0.4854, 0.8438, 1.0, 0.875, 1.0, 0.875, 1.0, 0.8438, 1.0, 0.03125, 1.0, 0.0625, 1.0, 0.0625, 1.0, 0.03125, 1.0, 0.9375, 1.0, 0.9688, 1.0, 0.2968, 0.4854, 0.3418, 0.4717, 0.875, 1.0, 0.9062, 1.0, 0.9062, 1.0, 0.875, 1.0, 0.0625, 1.0, 0.09375, 1.0, 0.09375, 1.0, 0.0625, 1.0, 0.9062, 1.0, 0.9375, 1.0, 0.3418, 0.4717, 0.3833, 0.4496, 0.9062, 1.0, 0.9375, 1.0, 0.9375, 1.0, 0.9062, 1.0, 0.09375, 1.0, 0.125, 1.0, 0.125, 1.0, 0.09375, 1.0, 0.875, 1.0, 0.9062, 1.0, 0.3833, 0.4496, 0.4197, 0.4197, 0.9375, 1.0, 0.9688, 1.0, 0.9688, 1.0, 0.9375, 1.0, 0.125, 1.0, 0.1562, 1.0, 0.1562, 1.0, 0.125, 1.0, 0.8438, 1.0, 0.875, 1.0, 0.4197, 0.4197, 0.4496, 0.3833, 0.9688, 1.0, 1.0, 1.0, 1.0, 1.0, 0.9688, 1.0, 0.1562, 1.0, 0.1875, 1.0, 0.1875, 1.0, 0.1562, 1.0, 0.8125, 1.0, 0.8438, 1.0, 0.4496, 0.3833, 0.4717, 0.3418, 0.1875, 1.0, 0.2188, 1.0, 0.2188, 1.0, 0.1875, 1.0, 0.7812, 1.0, 0.8125, 1.0, 0.4717, 0.3418, 0.4854, 0.2968, 0.2188, 1.0, 0.25, 1.0, 0.25, 1.0, 0.2188, 1.0, 0.75, 1.0, 0.7812, 1.0, 0.4854, 0.2968, 0.49, 0.25, 0.25, 1.0, 0.2812, 1.0, 0.2812, 1.0, 0.25, 1.0, 0.7188, 1.0, 0.75, 1.0, 0.49, 0.25, 0.4854, 0.2032, 0.2812, 1.0, 0.3125, 1.0, 0.3125, 1.0, 0.2812, 1.0, 0.6875, 1.0, 0.7188, 1.0, 0.4854, 0.2032, 0.4717, 0.1582, 0.3125, 1.0, 0.3438, 1.0, 0.3438, 1.0, 0.3125, 1.0, 0.6562, 1.0, 0.6875, 1.0, 0.4717, 0.1582, 0.4496, 0.1167, 0.3438, 1.0, 0.375, 1.0, 0.375, 1.0, 0.3438, 1.0, 0.625, 1.0, 0.6562, 1.0, 0.4496, 0.1167, 0.4197, 0.08029, 0.375, 1.0, 0.4062, 1.0, 0.4062, 1.0, 0.375, 1.0, 0.5938, 1.0, 0.625, 1.0, 0.4197, 0.08029, 0.3833, 0.05045, 0.4062, 1.0, 0.4375, 1.0, 0.4375, 1.0, 0.4062, 1.0, 0.875, 1.0, 0.9062, 1.0, 0.9062, 1.0, 0.875, 1.0, 0.3834, 0.3724, 0.3974, 0.4117, 0.5659, 0.3057, 0.5648, 0.3028, 0.03125, 1.0, 0.0625, 1.0, 0.0625, 1.0, 0.03125, 1.0, 0.8438, 1.0, 0.875, 1.0, 0.875, 1.0, 0.8438, 1.0, 0.3974, 0.4117, 0.4176, 0.4464, 0.5674, 0.3082, 0.5659, 0.3057, 0.0, 1.0, 0.03125, 1.0, 0.03125, 1.0, 0.0, 1.0, 0.8125, 1.0, 0.8438, 1.0, 0.8438, 1.0, 0.8125, 1.0, 0.4176, 0.4464, 0.4434, 0.4754, 0.5693, 0.3104, 0.5674, 0.3082, 0.1838, 0.09139, 0.1537, 0.1158, 0.2793, 0.2763, 0.2815, 0.2745, 0.7812, 1.0, 0.8125, 1.0, 0.8125, 1.0, 0.7812, 1.0, 0.4434, 0.4754, 0.4737, 0.4974, 0.5715, 0.312, 0.5693, 0.3104, 0.1537, 0.1158, 0.1281, 0.1469, 0.2774, 0.2786, 0.2793, 0.2763, 0.75, 1.0, 0.7812, 1.0, 0.7812, 1.0, 0.75, 1.0, 0.4737, 0.4974, 0.5074, 0.5115, 0.574, 0.313, 0.5715, 0.312, 0.1281, 0.1469, 0.108, 0.1834, 0.2759, 0.2813, 0.2774, 0.2786, 0.7188, 1.0, 0.75, 1.0, 0.75, 1.0, 0.7188, 1.0, 0.2891, 0.06601, 0.2528, 0.06601, 0.2866, 0.2727, 0.2892, 0.2727, 0.108, 0.1834, 0.09414, 0.224, 0.2749, 0.2843, 0.2759, 0.2813, 0.6875, 1.0, 0.7188, 1.0, 0.7188, 1.0, 0.6875, 1.0, 0.2528, 0.06601, 0.2173, 0.07458, 0.2839, 0.2733, 0.2866, 0.2727, 0.09414, 0.224, 0.08707, 0.2671, 0.2744, 0.2874, 0.2749, 0.2843, 0.6562, 1.0, 0.6875, 1.0, 0.6875, 1.0, 0.6562, 1.0, 0.2173, 0.07458, 0.1838, 0.09139, 0.2815, 0.2745, 0.2839, 0.2733, 0.08707, 0.2671, 0.08707, 0.311, 0.2744, 0.2907, 0.2744, 0.2874, 0.625, 1.0, 0.6562, 1.0, 0.6562, 1.0, 0.625, 1.0, 0.08707, 0.311, 0.09414, 0.3541, 0.2749, 0.2938, 0.2744, 0.2907, 0.5938, 1.0, 0.625, 1.0, 0.625, 1.0, 0.5938, 1.0, 0.09414, 0.3541, 0.108, 0.3947, 0.2759, 0.2968, 0.2749, 0.2938, 0.5625, 1.0, 0.5938, 1.0, 0.5938, 1.0, 0.5625, 1.0, 0.108, 0.3947, 0.1281, 0.4312, 0.2774, 0.2995, 0.2759, 0.2968, 0.5312, 1.0, 0.5625, 1.0, 0.5625, 1.0, 0.5312, 1.0, 0.1281, 0.4312, 0.1537, 0.4623, 0.2793, 0.3018, 0.2774, 0.2995, 0.8438, 1.0, 0.875, 1.0, 0.875, 1.0, 0.8438, 1.0, 0.5625, 1.0, 0.5938, 1.0, 0.5938, 1.0, 0.5625, 1.0, 0.2812, 1.0, 0.3125, 1.0, 0.3125, 1.0, 0.2812, 1.0, 0.9688, 1.0, 1.0, 1.0, 1.0, 1.0, 0.9688, 1.0, 0.0, 1.0, 0.03125, 1.0, 0.03125, 1.0, 0.0, 1.0, 0.6875, 1.0, 0.7188, 1.0, 0.7188, 1.0, 0.6875, 1.0, 0.4062, 1.0, 0.4375, 1.0, 0.4375, 1.0, 0.4062, 1.0, 0.125, 1.0, 0.1562, 1.0, 0.1562, 1.0, 0.125, 1.0, 0.8125, 1.0, 0.8438, 1.0, 0.8438, 1.0, 0.8125, 1.0, 0.5312, 1.0, 0.5625, 1.0, 0.5625, 1.0, 0.5312, 1.0, 0.25, 1.0, 0.2812, 1.0, 0.2812, 1.0, 0.25, 1.0, 0.9375, 1.0, 0.9688, 1.0, 0.9688, 1.0, 0.9375, 1.0, 0.6562, 1.0, 0.6875, 1.0, 0.6875, 1.0, 0.6562, 1.0, 0.375, 1.0, 0.4062, 1.0, 0.4062, 1.0, 0.375, 1.0, 0.09375, 1.0, 0.125, 1.0, 0.125, 1.0, 0.09375, 1.0, 0.7812, 1.0, 0.8125, 1.0, 0.8125, 1.0, 0.7812, 1.0, 0.5, 1.0, 0.5312, 1.0, 0.5312, 1.0, 0.5, 1.0, 0.2188, 1.0, 0.25, 1.0, 0.25, 1.0, 0.2188, 1.0, 0.9062, 1.0, 0.9375, 1.0, 0.9375, 1.0, 0.9062, 1.0, 0.625, 1.0, 0.6562, 1.0, 0.6562, 1.0, 0.625, 1.0, 0.3438, 1.0, 0.375, 1.0, 0.375, 1.0, 0.3438, 1.0, 0.0625, 1.0, 0.09375, 1.0, 0.09375, 1.0, 0.0625, 1.0, 0.75, 1.0, 0.7812, 1.0, 0.7812, 1.0, 0.75, 1.0, 0.4688, 1.0, 0.5, 1.0, 0.5, 1.0, 0.4688, 1.0, 0.1875, 1.0, 0.2188, 1.0, 0.2188, 1.0, 0.1875, 1.0, 0.875, 1.0, 0.9062, 1.0, 0.9062, 1.0, 0.875, 1.0, 0.5938, 1.0, 0.625, 1.0, 0.625, 1.0, 0.5938, 1.0, 0.3125, 1.0, 0.3438, 1.0, 0.3438, 1.0, 0.3125, 1.0, 0.03125, 1.0, 0.0625, 1.0, 0.0625, 1.0, 0.03125, 1.0, 0.7188, 1.0, 0.75, 1.0, 0.75, 1.0, 0.7188, 1.0, 0.4375, 1.0, 0.4688, 1.0, 0.4688, 1.0, 0.4375, 1.0, 0.1562, 1.0, 0.1875, 1.0, 0.1875, 1.0, 0.1562, 1.0, 0.8125, 1.0, 0.8438, 1.0, 0.8438, 1.0, 0.8125, 1.0, 0.5625, 1.0, 0.5938, 1.0, 0.3833, 0.05045, 0.3418, 0.02827, 0.5312, 1.0, 0.5625, 1.0, 0.3418, 0.02827, 0.2968, 0.01461, 0.7812, 1.0, 0.8125, 1.0, 0.8125, 1.0, 0.7812, 1.0, 0.5, 1.0, 0.5312, 1.0, 0.2968, 0.01461, 0.25, 0.01, 0.4688, 1.0, 0.5, 1.0, 0.25, 0.01, 0.2032, 0.01461, 0.75, 1.0, 0.7812, 1.0, 0.7812, 1.0, 0.75, 1.0, 0.4375, 1.0, 0.4688, 1.0, 0.2032, 0.01461, 0.1582, 0.02827, 0.4062, 1.0, 0.4375, 1.0, 0.1582, 0.02827, 0.1167, 0.05045, 0.7188, 1.0, 0.75, 1.0, 0.75, 1.0, 0.7188, 1.0, 0.375, 1.0, 0.4062, 1.0, 0.1167, 0.05045, 0.08029, 0.08029, 0.3438, 1.0, 0.375, 1.0, 0.08029, 0.08029, 0.05045, 0.1167, 0.6875, 1.0, 0.7188, 1.0, 0.7188, 1.0, 0.6875, 1.0, 0.3125, 1.0, 0.3438, 1.0, 0.05045, 0.1167, 0.02827, 0.1582, 0.2812, 1.0, 0.3125, 1.0, 0.02827, 0.1582, 0.01461, 0.2032, 0.6562, 1.0, 0.6875, 1.0, 0.6875, 1.0, 0.6562, 1.0, 0.25, 1.0, 0.2812, 1.0, 0.01461, 0.2032, 0.01, 0.25, 0.2188, 1.0, 0.25, 1.0, 0.01, 0.25, 0.01461, 0.2968, 0.625, 1.0, 0.6562, 1.0, 0.6562, 1.0, 0.625, 1.0, 0.1875, 1.0, 0.2188, 1.0, 0.01461, 0.2968, 0.02827, 0.3418, 0.5938, 1.0, 0.625, 1.0, 0.625, 1.0, 0.5938, 1.0, 0.1562, 1.0, 0.1875, 1.0, 0.02827, 0.3418, 0.05045, 0.3833, 0.5625, 1.0, 0.5938, 1.0, 0.5938, 1.0, 0.5625, 1.0, 0.125, 1.0, 0.1562, 1.0, 0.05045, 0.3833, 0.08029, 0.4197, 0.5312, 1.0, 0.5625, 1.0, 0.5625, 1.0, 0.5312, 1.0, 0.09375, 1.0, 0.125, 1.0, 0.08029, 0.4197, 0.1167, 0.4496, 0.5, 1.0, 0.5312, 1.0, 0.5312, 1.0, 0.5, 1.0, 0.0625, 1.0, 0.09375, 1.0, 0.1167, 0.4496, 0.1582, 0.4717, 0.4688, 1.0, 0.5, 1.0, 0.5, 1.0, 0.4688, 1.0, 0.03125, 1.0, 0.0625, 1.0, 0.1582, 0.4717, 0.2032, 0.4854, 0.4375, 1.0, 0.4688, 1.0, 0.4688, 1.0, 0.4375, 1.0, 0.0, 1.0, 0.03125, 1.0, 0.2032, 0.4854, 0.25, 0.49])
me_cylinder_001.materials.append(mat_material_001)
me_cylinder_001.materials.append(mat_floor)
me_cylinder_001.use_remesh_fix_poles = True
me_cylinder_001.use_remesh_preserve_attributes = False
me_cylinder_001.use_mirror_vertex_groups = False
me_cylinder_001.update()

# ---- objects
ob_cylinder_001 = bpy.data.objects.new('Cylinder.001', me_cylinder_001)

# ---- transforms, parenting, visibility, modifiers, constraints
ob_cylinder_001.location = (0.0, 0.0, 0.0)
ob_cylinder_001.lineart.crease_threshold = 0.0

# ---- collection membership
col_collection.objects.link(ob_cylinder_001)

# ---- scene / render settings (as saved in the file)
scene.frame_start = 1; scene.frame_end = 250; scene.frame_set(16)
scene.render.engine = 'BLENDER_EEVEE_NEXT'
scene.cycles.use_denoising = False
scene.cycles.samples = 128
scene.cycles.sampling_pattern = 'TABULATED_SOBOL'
scene.cycles.use_adaptive_sampling = False
scene.cycles.use_light_tree = False
scene.view_settings.view_transform = 'Filmic'
bpy.context.view_layer.update()

# ---- added for rendering (the .blend has no active camera and no usable light): camera, sun
cam_auto = bpy.data.cameras.new('AutoCamera')
cam_auto.lens = 50.0
cam_auto.sensor_width = 36.0
cam_auto.clip_end = 3949.61
ob_auto_camera = bpy.data.objects.new('AutoCamera', cam_auto)
scene.collection.objects.link(ob_auto_camera)
ob_auto_camera.location = (225.05, -270.06, 208.259)
ob_auto_camera.rotation_euler = (1.09748, -7.21219e-08, 0.694738)
scene.camera = ob_auto_camera
light_auto_sun = bpy.data.lights.new('AutoSun', 'SUN')
light_auto_sun.energy = 3.0
light_auto_sun.angle = 0.0523599
ob_auto_sun = bpy.data.objects.new('AutoSun', light_auto_sun)
scene.collection.objects.link(ob_auto_sun)
ob_auto_sun.rotation_euler = (0.872665, 0.174533, 0.523599)
bpy.context.view_layer.update()
